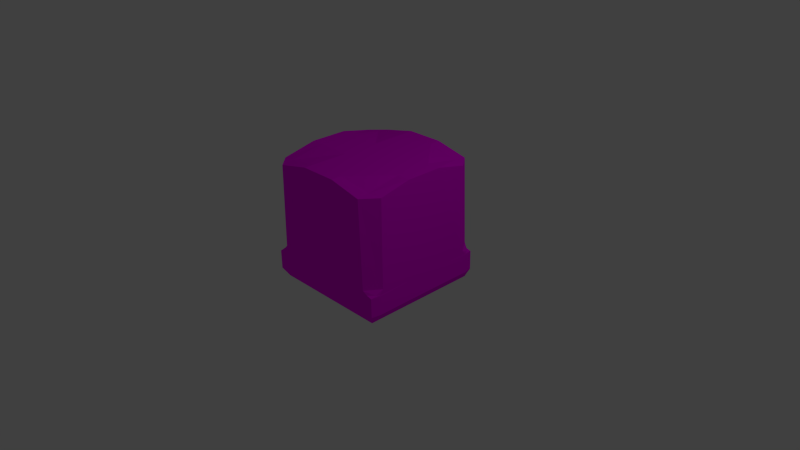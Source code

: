 # Source: Tile_Ground_Normal_wall_X.blend  (saved by Blender 2.76.0; exported with 4.5.12 LTS)
import bpy
from mathutils import Matrix  # noqa: F401  (used for matrix-valued properties, if any)

bpy.ops.wm.read_factory_settings(use_empty=True)
scene = bpy.context.scene
scene.name = 'Scene'

# ---- collections
col_collection_1 = bpy.data.collections.new('Collection 1'); scene.collection.children.link(col_collection_1)

# ---- images (referenced by path relative to the original .blend; pixels are not part of the script)
import os
ASSET_DIR = os.environ.get("B2B_ASSET_DIR", "")  # directory of the original .blend (textures are referenced by path, not embedded)
HERE = os.path.dirname(os.path.abspath(__file__))  # packed textures are extracted next to this script under _unpacked/

def load_image(name, relpath, width, height, colorspace="sRGB"):
    """Load a texture the original file referenced (path relative to the .blend, or extracted next to this script)."""
    p = next((c for c in (os.path.join(HERE, relpath), os.path.join(ASSET_DIR, relpath)) if relpath and os.path.exists(c)), "")
    if p:
        img = bpy.data.images.load(p, check_existing=True)
        img.name = name
    else:  # same state as the original file: an image datablock whose file is absent (Cycles renders it pink)
        img = bpy.data.images.new(name, width, height)
        img.source = "FILE"
        img.filepath = "//" + (relpath or name)
    img.colorspace_settings.name = colorspace
    return img
img_wall_texture_psd = load_image('Wall_Texture.psd', 'Materials/Wall_Texture.psd', 1024, 1024, 'sRGB')

# ---- materials (node trees are filled in below, after node groups)
mat_wall_texture = bpy.data.materials.new('Wall_Texture')
mat_wall_texture.alpha_threshold = 0.0
mat_wall_texture.roughness = 0.5

# ---- material node trees
mat_wall_texture.use_nodes = True; mat_wall_texture.node_tree.nodes.clear()
_N = mat_wall_texture.node_tree.nodes; _L = mat_wall_texture.node_tree.links
n0 = _N.new('ShaderNodeOutputMaterial'); n0.name = 'Material Output'; n0.location = (300, 300)
n1 = _N.new('ShaderNodeBsdfDiffuse'); n1.name = 'Diffuse BSDF'; n1.location = (10, 300)
n2 = _N.new('ShaderNodeTexImage'); n2.name = 'Image Texture'; n2.location = (-180, 300)
n2.width = 140
n2.image = img_wall_texture_psd
_L.new(n1.outputs[0], n0.inputs[0])
_L.new(n2.outputs[0], n1.inputs[0])
n0.is_active_output = True

# ---- world
world_world = bpy.data.worlds.new('World'); scene.world = world_world
world_world.color = (0.05088, 0.05088, 0.05088)
world_world.use_sun_shadow = False
world_world.sun_shadow_jitter_overblur = 0.0
world_world.cycles.sampling_method = 'MANUAL'
world_world.cycles.sample_map_resolution = 256

# ---- cameras
cam_camera = bpy.data.cameras.new('Camera')
cam_camera.clip_end = 100.0
cam_camera.lens = 35.0
cam_camera.sensor_width = 32.0
cam_camera.sensor_height = 18.0
cam_camera.ortho_scale = 7.314
cam_camera.dof.focus_distance = 0.0

# ---- lights
light_lamp = bpy.data.lights.new('Lamp', 'POINT')
light_lamp.transmission_factor = 0.0
light_lamp.cutoff_distance = 30.0
light_lamp.energy = 100.0
light_lamp.shadow_buffer_clip_start = 1.001
light_lamp.shadow_soft_size = 0.1
light_lamp.shadow_maximum_resolution = 0.006
light_lamp.use_absolute_resolution = True
light_lamp.cycles.use_multiple_importance_sampling = False

# ---- meshes
me_cube_010 = bpy.data.meshes.new('Cube.010')
me_cube_010.from_pydata([(0.9481, -0.5125, 0.9493), (0.824, 1.387, 1.028), (1.007, -0.3774, 1.005), (0.2701, -0.5125, 0.9493), (0.2936, 1.503, 1.028), (0.2936, -0.3774, 1.028), (1.007, -0.0729, 1.005), (0.2936, -0.07984, 1.028), (0.9259, -0.05113, 1.005), (0.2936, -0.05494, 1.028), (0.8648, 0.01381, 1.028), (0.2936, 0.01068, 1.028), (-0.9482, -0.5125, 0.9491), (-0.824, 1.387, 1.028), (-1.546e-10, -0.5125, 0.9493), (-1.546e-10, 1.503, 1.028), (-1.031, -0.3774, 1.028), (-1.546e-10, -0.3774, 1.028), (-0.2701, -0.5125, 0.9493), (-0.2936, 1.503, 1.028), (-0.2936, -0.3774, 1.028), (-1.031, -0.07984, 1.028), (-1.546e-10, -0.07984, 1.028), (-0.2936, -0.07984, 1.028), (-0.9493, -0.05807, 1.028), (-1.546e-10, -0.05494, 1.028), (-0.2936, -0.05494, 1.028), (-0.8648, 0.01381, 1.028), (-1.546e-10, 0.01068, 1.028), (-0.2936, 0.01068, 1.028), (-0.005505, 1.502, 3.042e-08), (0.2936, 1.502, 3.042e-08), (-0.9481, -0.5125, 0.0), (-0.2936, 1.502, 3.042e-08), (-1.027, 1.387, 0.8222), (-0.9482, -0.5125, 0.2921), (-1.027, 1.503, 0.2918), (-1.027, -0.3774, 0.2918), (-1.027, -0.07984, 0.2918), (-1.027, -0.05807, 0.9475), (-1.027, -0.05494, 0.2918), (-1.027, 0.01381, 0.8239), (-1.027, 0.01068, 0.2918), (-1.027, 1.503, 3.042e-08), (-1.027, -0.3774, 0.0), (-1.027, -0.07984, 0.0), (-1.027, -0.05494, 0.0), (-1.027, 0.01068, 0.0), (0.9481, -0.5125, 0.7966), (-1.546e-10, 1.502, 0.8625), (0.2936, 1.502, 0.8625), (-0.9482, -0.5125, 0.8623), (-0.2936, 1.502, 0.8625), (-1.546e-10, -0.5125, 0.7966), (0.2701, -0.5125, 0.7966), (-0.2701, -0.5125, 0.7966), (-1.027, -0.05763, 0.863), (-1.03, -0.3774, 0.8628), (-1.03, -0.07984, 0.863), (0.2936, 1.502, 0.2917), (-0.2936, 1.502, 0.2922), (-0.0006591, 1.502, 0.2922), (0.9481, -0.5125, 0.2934), (-0.2701, -0.5125, 0.2925), (0.2701, -0.5125, 0.2929), (-1.546e-10, -0.5125, 0.2927), (-0.9482, -0.5125, 0.2921), (1.017, 1.387, 0.7866), (1.03, 1.504, 0.2918), (1.03, 1.504, 3.042e-08), (1.03, -0.3774, 0.2918), (1.03, -0.07984, 0.2918), (1.007, -0.05113, 0.9241), (1.03, -0.05494, 0.2918), (1.03, 0.01381, 0.8019), (1.03, 0.01068, 0.2918), (1.03, -0.3774, 0.0), (1.03, -0.07984, 0.0), (1.03, -0.05494, 0.0), (1.03, 0.01068, 0.0), (1.03, -0.05763, 0.863), (1.033, -0.3774, 0.8628), (1.033, -0.07984, 0.863), (0.8049, 1.502, 3.042e-08), (0.8204, 1.409, 0.8337), (0.8104, 1.502, 0.2918), (-0.8371, 1.502, 0.2919), (-0.8423, 1.502, 3.042e-08), (-0.8275, 1.408, 0.8332), (0.8443, -0.05767, 1.008), (0.8431, -0.07984, 1.01), (0.9481, -0.5125, -0.9493), (0.824, 1.387, -1.028), (1.007, -0.3774, -1.005), (0.2701, -0.5125, -0.9493), (0.2936, 1.503, -1.028), (0.2936, -0.3774, -1.028), (1.007, -0.0729, -1.005), (0.2936, -0.07984, -1.028), (0.9259, -0.05113, -1.005), (0.2936, -0.05494, -1.028), (0.8648, 0.01381, -1.028), (0.2936, 0.01068, -1.028), (-0.9482, -0.5125, -0.9491), (-0.824, 1.387, -1.028), (-1.546e-10, -0.5125, -0.9493), (-1.546e-10, 1.503, -1.028), (-1.031, -0.3774, -1.028), (-1.546e-10, -0.3774, -1.028), (-0.2701, -0.5125, -0.9493), (-0.2936, 1.503, -1.028), (-0.2936, -0.3774, -1.028), (-1.031, -0.07984, -1.028), (-1.546e-10, -0.07984, -1.028), (-0.2936, -0.07984, -1.028), (-0.9493, -0.05807, -1.028), (-1.546e-10, -0.05494, -1.028), (-0.2936, -0.05494, -1.028), (-0.8648, 0.01381, -1.028), (-1.546e-10, 0.01068, -1.028), (-0.2936, 0.01068, -1.028), (0.9481, -0.5125, 0.0), (-1.546e-10, -0.5125, 0.0), (0.2701, -0.5125, 0.0), (-0.2701, -0.5125, 0.0), (-1.027, 1.387, -0.8222), (-0.9482, -0.5125, -0.2921), (-1.027, 1.503, -0.2918), (-1.027, -0.3774, -0.2918), (-1.027, -0.07984, -0.2918), (-1.027, -0.05807, -0.9475), (-1.027, -0.05494, -0.2918), (-1.027, 0.01381, -0.8239), (-1.027, 0.01068, -0.2918), (0.9481, -0.5125, -0.7966), (-1.546e-10, 1.502, -0.8625), (0.2936, 1.502, -0.8625), (-0.9482, -0.5125, -0.8623), (-0.2936, 1.502, -0.8625), (-1.546e-10, -0.5125, -0.7966), (0.2701, -0.5125, -0.7966), (-0.2701, -0.5125, -0.7966), (-1.027, -0.05763, -0.863), (-1.03, -0.3774, -0.8628), (-1.03, -0.07984, -0.863), (0.2936, 1.502, -0.2917), (-0.2936, 1.502, -0.2922), (-0.007168, 1.502, -0.2922), (0.9481, -0.5125, -0.2934), (-0.2701, -0.5125, -0.2925), (0.2701, -0.5125, -0.2929), (-1.546e-10, -0.5125, -0.2927), (-0.9482, -0.5125, -0.2921), (1.017, 1.387, -0.7866), (1.03, 1.504, -0.2918), (1.03, -0.3774, -0.2918), (1.03, -0.07984, -0.2918), (1.007, -0.05113, -0.9241), (1.03, -0.05494, -0.2918), (1.03, 0.01381, -0.8019), (1.03, 0.01068, -0.2918), (1.03, -0.05763, -0.863), (1.033, -0.3774, -0.8628), (1.033, -0.07984, -0.863), (0.8204, 1.409, -0.8337), (0.8104, 1.502, -0.2918), (-0.8371, 1.502, -0.2919), (-0.8275, 1.408, -0.8332), (0.8443, -0.05767, -1.008), (0.8431, -0.07984, -1.01)], [], [(0, 2, 5, 3), (48, 0, 3, 54), (10, 1, 4, 11), (2, 6, 90, 7, 5), (90, 89, 9, 7), (10, 11, 9, 89), (12, 18, 20, 16), (51, 55, 18, 12), (27, 29, 19, 13), (16, 20, 23, 21), (21, 23, 26, 24), (24, 26, 29, 27), (42, 36, 43, 47), (16, 21, 58, 57), (41, 34, 36, 42), (27, 41, 39, 24), (37, 38, 45, 44), (38, 40, 46, 45), (39, 41, 56), (40, 42, 47, 46), (32, 124, 63, 66), (50, 49, 15, 4), (121, 62, 64, 123), (21, 39, 56, 58), (35, 37, 44, 32), (41, 42, 40, 56), (13, 34, 41, 27), (58, 56, 40, 38), (57, 58, 38, 37), (12, 16, 57, 51), (51, 57, 37, 35), (24, 39, 21), (59, 61, 49, 50), (52, 88, 13, 19), (66, 63, 55, 51), (62, 48, 54, 64), (66, 51, 35, 32), (68, 85, 84, 67), (2, 81, 82, 6), (83, 85, 68, 69), (70, 76, 77, 71), (71, 77, 78, 73), (72, 80, 74), (73, 78, 79, 75), (74, 75, 68, 67), (74, 80, 73, 75), (82, 71, 73, 80), (81, 70, 71, 82), (62, 121, 76, 70), (48, 62, 70, 81), (6, 82, 80, 72), (75, 79, 69, 68), (0, 48, 81, 2), (1, 67, 84), (74, 67, 1, 10), (10, 8, 72, 74), (8, 6, 72), (4, 1, 84, 50), (31, 30, 61, 59), (43, 36, 86, 87), (88, 34, 13), (8, 10, 89), (6, 8, 89, 90), (91, 94, 96, 93), (134, 140, 94, 91), (101, 102, 95, 92), (93, 96, 98, 169, 97), (169, 98, 100, 168), (101, 168, 100, 102), (103, 107, 111, 109), (137, 103, 109, 141), (118, 104, 110, 120), (107, 112, 114, 111), (112, 115, 117, 114), (115, 118, 120, 117), (133, 47, 43, 127), (107, 143, 144, 112), (132, 133, 127, 125), (118, 115, 130, 132), (128, 44, 45, 129), (129, 45, 46, 131), (130, 142, 132), (131, 46, 47, 133), (121, 123, 150, 148), (112, 144, 142, 130), (126, 32, 44, 128), (132, 142, 131, 133), (104, 118, 132, 125), (144, 129, 131, 142), (143, 128, 129, 144), (103, 137, 143, 107), (137, 126, 128, 143), (115, 112, 130), (31, 145, 147, 30), (87, 33, 146, 166), (138, 110, 104, 167), (146, 138, 167, 166), (152, 137, 141, 149), (148, 150, 140, 134), (83, 69, 154, 165), (154, 153, 164, 165), (93, 97, 163, 162), (158, 160, 79, 78), (155, 156, 77, 76), (156, 158, 78, 77), (157, 159, 161), (148, 155, 76, 121), (159, 153, 154, 160), (159, 160, 158, 161), (163, 161, 158, 156), (162, 163, 156, 155), (134, 162, 155, 148), (97, 157, 161, 163), (91, 93, 162, 134), (92, 164, 153), (159, 101, 92, 153), (101, 159, 157, 99), (99, 157, 97), (160, 154, 69, 79), (95, 136, 164, 92), (165, 164, 136, 145), (166, 167, 125, 127), (43, 87, 166, 127), (167, 104, 125), (99, 168, 101), (97, 169, 168, 99), (32, 152, 149, 124), (31, 83, 165, 145), (152, 32, 126, 137), (149, 141, 139, 151), (136, 95, 106, 135), (124, 149, 151, 122), (117, 120, 119, 116), (114, 117, 116, 113), (111, 114, 113, 108), (109, 111, 108, 105), (141, 109, 105, 139), (138, 135, 106, 110), (120, 110, 106, 119), (63, 65, 53, 55), (23, 22, 25, 26), (20, 17, 22, 23), (18, 14, 17, 20), (55, 53, 14, 18), (100, 116, 119, 102), (150, 151, 139, 140), (33, 30, 147, 146), (140, 139, 105, 94), (124, 122, 65, 63), (96, 108, 113, 98), (94, 105, 108, 96), (123, 122, 151, 150), (98, 113, 116, 100), (64, 54, 53, 65), (33, 60, 61, 30), (3, 5, 17, 14), (123, 64, 65, 122), (29, 28, 15, 19), (7, 9, 25, 22), (5, 7, 22, 17), (54, 3, 14, 53), (60, 52, 49, 61), (31, 59, 85, 83), (85, 59, 50, 84), (52, 19, 15, 49), (102, 119, 106, 95), (26, 25, 28, 29), (145, 136, 135, 147), (9, 11, 28, 25), (11, 4, 15, 28), (146, 147, 135, 138), (86, 36, 34, 88), (60, 86, 88, 52), (87, 86, 60, 33)])
_uv = me_cube_010.uv_layers.new(name='UVMap')
_uv.uv.foreach_set('vector', [0.5505, 0.3258, 0.5399, 0.3326, 0.5399, 0.2716, 0.5505, 0.2696, 0.8166, 0.5415, 0.848, 0.5415, 0.848, 0.6972, 0.8166, 0.6972, 0.5111, 0.3189, 0.4376, 0.3155, 0.429, 0.2716, 0.5113, 0.2716, 0.5399, 0.3326, 0.518, 0.3326, 0.518, 0.3186, 0.518, 0.2716, 0.5399, 0.2716, 0.518, 0.3186, 0.5163, 0.3189, 0.5161, 0.2716, 0.518, 0.2716, 0.5111, 0.3189, 0.5113, 0.2716, 0.5161, 0.2716, 0.5163, 0.3189, 0.5505, 0.1688, 0.5505, 0.2249, 0.5399, 0.223, 0.5399, 0.1619, 0.8302, 0.977, 0.8166, 0.8213, 0.848, 0.8212, 0.848, 0.977, 0.5111, 0.1757, 0.5113, 0.223, 0.429, 0.223, 0.4376, 0.179, 0.5399, 0.1619, 0.5399, 0.223, 0.518, 0.223, 0.518, 0.1619, 0.518, 0.1619, 0.518, 0.223, 0.5161, 0.223, 0.5164, 0.1687, 0.5164, 0.1687, 0.5161, 0.223, 0.5113, 0.223, 0.5111, 0.1757, 0.474, 0.2337, 0.474, 0.3829, 0.4387, 0.3829, 0.4387, 0.2337, 0.5627, 0.1818, 0.5627, 0.2216, 0.5428, 0.2216, 0.5428, 0.1818, 0.5428, 0.2341, 0.5379, 0.3674, 0.474, 0.3829, 0.474, 0.2337, 0.3645, 0.1819, 0.3645, 0.03211, 0.398, 0.07397, 0.3986, 0.1464, 0.474, 0.1818, 0.474, 0.2216, 0.4387, 0.2216, 0.4387, 0.1818, 0.474, 0.2216, 0.474, 0.2249, 0.4387, 0.2249, 0.4387, 0.2216, 0.5529, 0.2245, 0.5428, 0.2341, 0.5428, 0.2245, 0.474, 0.2249, 0.474, 0.2337, 0.4387, 0.2337, 0.4387, 0.2249, 0.6523, 0.977, 0.6526, 0.8213, 0.713, 0.8213, 0.7129, 0.977, 0.5529, 0.05172, 0.5285, 0.05172, 0.5285, 0.0271, 0.5528, 0.0271, 0.6525, 0.5416, 0.7131, 0.5415, 0.713, 0.6972, 0.6526, 0.6973, 0.5627, 0.2216, 0.5529, 0.2245, 0.5428, 0.2245, 0.5428, 0.2216, 0.4741, 0.1627, 0.474, 0.1818, 0.4387, 0.1818, 0.4386, 0.1627, 0.5428, 0.2341, 0.474, 0.2337, 0.474, 0.2249, 0.5428, 0.2245, 0.6175, 0.2367, 0.623, 0.2882, 0.3456, 0.278, 0.3411, 0.2367, 0.5428, 0.2216, 0.5428, 0.2245, 0.474, 0.2249, 0.474, 0.2216, 0.5428, 0.1818, 0.5428, 0.2216, 0.474, 0.2216, 0.474, 0.1818, 0.5531, 0.1627, 0.5627, 0.1818, 0.5428, 0.1818, 0.5427, 0.1627, 0.5427, 0.1627, 0.5428, 0.1818, 0.474, 0.1818, 0.4741, 0.1627, 0.3986, 0.1464, 0.398, 0.07397, 0.4321, 0.1104, 0.5503, 0.1308, 0.5263, 0.125, 0.5261, 0.05073, 0.5501, 0.05073, 0.5607, 0.09481, 0.3982, 0.07995, 0.3399, 0.01589, 0.5645, 0.01688, 0.7129, 0.977, 0.713, 0.8213, 0.8166, 0.8213, 0.8302, 0.977, 0.7131, 0.5415, 0.8166, 0.5415, 0.8166, 0.6972, 0.713, 0.6972, 0.7129, 0.977, 0.8302, 0.977, 0.7129, 0.977, 0.6523, 0.977, 0.557, 0.1964, 0.5137, 0.1848, 0.5794, 0.1469, 0.6254, 0.1582, 0.5627, 0.1818, 0.5428, 0.1818, 0.5428, 0.2216, 0.5627, 0.2216, 0.5036, 0.3258, 0.5331, 0.2834, 0.5643, 0.2738, 0.5224, 0.3252, 0.474, 0.1818, 0.4387, 0.1818, 0.4387, 0.2216, 0.474, 0.2216, 0.474, 0.2216, 0.4387, 0.2216, 0.4387, 0.2249, 0.474, 0.2249, 0.5529, 0.2245, 0.5428, 0.2245, 0.5428, 0.2341, 0.474, 0.2249, 0.4387, 0.2249, 0.4387, 0.2337, 0.474, 0.2337, 0.5428, 0.2341, 0.474, 0.2337, 0.474, 0.3829, 0.5379, 0.3674, 0.5428, 0.2341, 0.5428, 0.2245, 0.474, 0.2249, 0.474, 0.2337, 0.5428, 0.2216, 0.474, 0.2216, 0.474, 0.2249, 0.5428, 0.2245, 0.5428, 0.1818, 0.474, 0.1818, 0.474, 0.2216, 0.5428, 0.2216, 0.4741, 0.1627, 0.4386, 0.1627, 0.4387, 0.1818, 0.474, 0.1818, 0.5427, 0.1627, 0.4741, 0.1627, 0.474, 0.1818, 0.5428, 0.1818, 0.5627, 0.2216, 0.5428, 0.2216, 0.5428, 0.2245, 0.5529, 0.2245, 0.474, 0.2337, 0.4387, 0.2337, 0.4387, 0.3829, 0.474, 0.3829, 0.5531, 0.1627, 0.5427, 0.1627, 0.5428, 0.1818, 0.5627, 0.1818, 0.3476, 0.2256, 0.3591, 0.1465, 0.4041, 0.1385, 0.3502, 0.2323, 0.6316, 0.2252, 0.626, 0.1646, 0.3413, 0.1584, 0.3478, 0.1924, 0.4285, 0.1911, 0.4372, 0.1158, 0.3561, 0.1266, 0.518, 0.3326, 0.5627, 0.2216, 0.5164, 0.3259, 0.5125, 0.2147, 0.3476, 0.2256, 0.4041, 0.1385, 0.5172, 0.1184, 0.5529, 0.242, 0.5295, 0.242, 0.5294, 0.2072, 0.5528, 0.204, 0.448, 0.1386, 0.5417, 0.1174, 0.5391, 0.1516, 0.4487, 0.1644, 0.3982, 0.07995, 0.3375, 0.07439, 0.3399, 0.01589, 0.5164, 0.3259, 0.5111, 0.3189, 0.5163, 0.3189, 0.518, 0.3326, 0.5164, 0.3259, 0.5163, 0.3189, 0.518, 0.3186, 0.5505, 0.3258, 0.5505, 0.2696, 0.5399, 0.2716, 0.5399, 0.3326, 0.8166, 0.5415, 0.8166, 0.6972, 0.848, 0.6972, 0.848, 0.5415, 0.5111, 0.3189, 0.5113, 0.2716, 0.429, 0.2716, 0.4376, 0.3155, 0.5399, 0.3326, 0.5399, 0.2716, 0.518, 0.2716, 0.518, 0.3186, 0.518, 0.3326, 0.518, 0.3186, 0.518, 0.2716, 0.5161, 0.2716, 0.5163, 0.3189, 0.5111, 0.3189, 0.5163, 0.3189, 0.5161, 0.2716, 0.5113, 0.2716, 0.5505, 0.1688, 0.5399, 0.1619, 0.5399, 0.223, 0.5505, 0.2249, 0.8302, 0.977, 0.848, 0.977, 0.848, 0.8212, 0.8166, 0.8213, 0.5111, 0.1757, 0.4376, 0.179, 0.429, 0.223, 0.5113, 0.223, 0.5399, 0.1619, 0.518, 0.1619, 0.518, 0.223, 0.5399, 0.223, 0.518, 0.1619, 0.5164, 0.1687, 0.5161, 0.223, 0.518, 0.223, 0.5164, 0.1687, 0.5111, 0.1757, 0.5113, 0.223, 0.5161, 0.223, 0.474, 0.2337, 0.4387, 0.2337, 0.4387, 0.3829, 0.474, 0.3829, 0.5627, 0.1818, 0.5428, 0.1818, 0.5428, 0.2216, 0.5627, 0.2216, 0.5428, 0.2341, 0.474, 0.2337, 0.474, 0.3829, 0.5379, 0.3674, 0.3645, 0.1819, 0.3986, 0.1464, 0.398, 0.07397, 0.3645, 0.03211, 0.474, 0.1818, 0.4387, 0.1818, 0.4387, 0.2216, 0.474, 0.2216, 0.474, 0.2216, 0.4387, 0.2216, 0.4387, 0.2249, 0.474, 0.2249, 0.5529, 0.2245, 0.5428, 0.2245, 0.5428, 0.2341, 0.474, 0.2249, 0.4387, 0.2249, 0.4387, 0.2337, 0.474, 0.2337, 0.6525, 0.5416, 0.6526, 0.6973, 0.713, 0.6972, 0.7131, 0.5415, 0.5627, 0.2216, 0.5428, 0.2216, 0.5428, 0.2245, 0.5529, 0.2245, 0.4741, 0.1627, 0.4386, 0.1627, 0.4387, 0.1818, 0.474, 0.1818, 0.5428, 0.2341, 0.5428, 0.2245, 0.474, 0.2249, 0.474, 0.2337, 0.6175, 0.2367, 0.3411, 0.2367, 0.3456, 0.278, 0.623, 0.2882, 0.5428, 0.2216, 0.474, 0.2216, 0.474, 0.2249, 0.5428, 0.2245, 0.5428, 0.1818, 0.474, 0.1818, 0.474, 0.2216, 0.5428, 0.2216, 0.5531, 0.1627, 0.5427, 0.1627, 0.5428, 0.1818, 0.5627, 0.1818, 0.5427, 0.1627, 0.4741, 0.1627, 0.474, 0.1818, 0.5428, 0.1818, 0.3986, 0.1464, 0.4321, 0.1104, 0.398, 0.07397, 0.5529, 0.242, 0.5528, 0.1999, 0.5294, 0.1999, 0.5295, 0.242, 0.4487, 0.1644, 0.4508, 0.2412, 0.5315, 0.2495, 0.5391, 0.1516, 0.5607, 0.09481, 0.5645, 0.01688, 0.3399, 0.01589, 0.3982, 0.07995, 0.4781, 0.112, 0.4425, 0.06279, 0.3812, 0.1118, 0.4462, 0.1826, 0.7129, 0.977, 0.8302, 0.977, 0.8166, 0.8213, 0.713, 0.8213, 0.7131, 0.5415, 0.713, 0.6972, 0.8166, 0.6972, 0.8166, 0.5415, 0.5036, 0.3258, 0.5224, 0.3252, 0.5643, 0.2738, 0.5331, 0.2834, 0.557, 0.1964, 0.6254, 0.1582, 0.5794, 0.1469, 0.5137, 0.1848, 0.5627, 0.1818, 0.5627, 0.2216, 0.5428, 0.2216, 0.5428, 0.1818, 0.474, 0.2249, 0.474, 0.2337, 0.4387, 0.2337, 0.4387, 0.2249, 0.474, 0.1818, 0.474, 0.2216, 0.4387, 0.2216, 0.4387, 0.1818, 0.474, 0.2216, 0.474, 0.2249, 0.4387, 0.2249, 0.4387, 0.2216, 0.5529, 0.2245, 0.5428, 0.2341, 0.5428, 0.2245, 0.4741, 0.1627, 0.474, 0.1818, 0.4387, 0.1818, 0.4386, 0.1627, 0.5428, 0.2341, 0.5379, 0.3674, 0.474, 0.3829, 0.474, 0.2337, 0.5428, 0.2341, 0.474, 0.2337, 0.474, 0.2249, 0.5428, 0.2245, 0.5428, 0.2216, 0.5428, 0.2245, 0.474, 0.2249, 0.474, 0.2216, 0.5428, 0.1818, 0.5428, 0.2216, 0.474, 0.2216, 0.474, 0.1818, 0.5427, 0.1627, 0.5428, 0.1818, 0.474, 0.1818, 0.4741, 0.1627, 0.5627, 0.2216, 0.5529, 0.2245, 0.5428, 0.2245, 0.5428, 0.2216, 0.5531, 0.1627, 0.5627, 0.1818, 0.5428, 0.1818, 0.5427, 0.1627, 0.3476, 0.2256, 0.4041, 0.1385, 0.3591, 0.1465, 0.3502, 0.2323, 0.3413, 0.1584, 0.626, 0.1646, 0.6316, 0.2252, 0.3478, 0.1924, 0.3561, 0.1266, 0.4372, 0.1158, 0.4285, 0.1911, 0.518, 0.3326, 0.5164, 0.3259, 0.5627, 0.2216, 0.474, 0.2337, 0.474, 0.3829, 0.4387, 0.3829, 0.4387, 0.2337, 0.5125, 0.2147, 0.5172, 0.1184, 0.4041, 0.1385, 0.3476, 0.2256, 0.5137, 0.1848, 0.5794, 0.1469, 0.4638, 0.1184, 0.4118, 0.1576, 0.4462, 0.1826, 0.3812, 0.1118, 0.3583, 0.1301, 0.435, 0.2073, 0.448, 0.1386, 0.4487, 0.1644, 0.5391, 0.1516, 0.5417, 0.1174, 0.3982, 0.07995, 0.3399, 0.01589, 0.3375, 0.07439, 0.5164, 0.3259, 0.5163, 0.3189, 0.5111, 0.3189, 0.518, 0.3326, 0.518, 0.3186, 0.5163, 0.3189, 0.5164, 0.3259, 0.6523, 0.977, 0.7129, 0.977, 0.713, 0.8213, 0.6526, 0.8213, 0.4609, 0.3272, 0.5036, 0.3258, 0.5331, 0.2834, 0.4596, 0.3061, 0.7129, 0.977, 0.6523, 0.977, 0.7129, 0.977, 0.8302, 0.977, 0.713, 0.8213, 0.8166, 0.8213, 0.8166, 0.7902, 0.713, 0.7903, 0.5529, 0.05172, 0.5528, 0.0271, 0.5285, 0.0271, 0.5285, 0.05172, 0.6526, 0.8213, 0.713, 0.8213, 0.713, 0.7903, 0.6526, 0.7903, 0.5161, 0.223, 0.5113, 0.223, 0.5113, 0.2351, 0.5161, 0.2351, 0.518, 0.223, 0.5161, 0.223, 0.5161, 0.2351, 0.518, 0.2351, 0.5399, 0.223, 0.518, 0.223, 0.518, 0.2351, 0.5399, 0.2351, 0.5505, 0.2249, 0.5399, 0.223, 0.5399, 0.2351, 0.5505, 0.2361, 0.8166, 0.8213, 0.848, 0.8212, 0.848, 0.7902, 0.8166, 0.7902, 0.4555, 0.05172, 0.4799, 0.05172, 0.4798, 0.0271, 0.4555, 0.0271, 0.5113, 0.223, 0.429, 0.223, 0.429, 0.2351, 0.5113, 0.2351, 0.713, 0.8213, 0.713, 0.7903, 0.8166, 0.7902, 0.8166, 0.8213, 0.518, 0.223, 0.518, 0.2351, 0.5161, 0.2351, 0.5161, 0.223, 0.5399, 0.223, 0.5399, 0.2351, 0.518, 0.2351, 0.518, 0.223, 0.5505, 0.2249, 0.5505, 0.2361, 0.5399, 0.2351, 0.5399, 0.223, 0.8166, 0.8213, 0.8166, 0.7902, 0.848, 0.7902, 0.848, 0.8212, 0.5161, 0.2716, 0.5161, 0.2594, 0.5113, 0.2594, 0.5113, 0.2716, 0.713, 0.6972, 0.713, 0.7283, 0.8166, 0.7282, 0.8166, 0.6972, 0.4593, 0.242, 0.4827, 0.242, 0.4826, 0.1998, 0.4592, 0.1998, 0.8166, 0.6972, 0.8166, 0.7282, 0.848, 0.7282, 0.848, 0.6972, 0.6526, 0.8213, 0.6526, 0.7903, 0.713, 0.7903, 0.713, 0.8213, 0.5399, 0.2716, 0.5399, 0.2594, 0.518, 0.2594, 0.518, 0.2716, 0.5505, 0.2696, 0.5505, 0.2585, 0.5399, 0.2594, 0.5399, 0.2716, 0.6526, 0.6973, 0.6526, 0.7283, 0.713, 0.7283, 0.713, 0.6972, 0.518, 0.2716, 0.518, 0.2594, 0.5161, 0.2594, 0.5161, 0.2716, 0.713, 0.6972, 0.8166, 0.6972, 0.8166, 0.7282, 0.713, 0.7283, 0.4593, 0.242, 0.4592, 0.1998, 0.4826, 0.1998, 0.4827, 0.242, 0.5505, 0.2696, 0.5399, 0.2716, 0.5399, 0.2594, 0.5505, 0.2585, 0.6526, 0.6973, 0.713, 0.6972, 0.713, 0.7283, 0.6526, 0.7283, 0.5113, 0.223, 0.5113, 0.2351, 0.429, 0.2351, 0.429, 0.223, 0.518, 0.2716, 0.5161, 0.2716, 0.5161, 0.2594, 0.518, 0.2594, 0.5399, 0.2716, 0.518, 0.2716, 0.518, 0.2594, 0.5399, 0.2594, 0.8166, 0.6972, 0.848, 0.6972, 0.848, 0.7282, 0.8166, 0.7282, 0.4542, 0.1344, 0.4541, 0.05073, 0.4781, 0.05073, 0.4782, 0.1344, 0.4609, 0.3272, 0.4596, 0.3061, 0.5331, 0.2834, 0.5036, 0.3258, 0.5137, 0.1848, 0.4141, 0.1559, 0.4638, 0.1184, 0.5794, 0.1469, 0.4555, 0.05172, 0.4555, 0.0271, 0.4798, 0.0271, 0.4799, 0.05172, 0.5113, 0.2716, 0.5113, 0.2594, 0.429, 0.2594, 0.429, 0.2716, 0.5161, 0.223, 0.5161, 0.2351, 0.5113, 0.2351, 0.5113, 0.223, 0.5503, 0.1345, 0.5501, 0.05073, 0.5261, 0.05073, 0.5263, 0.1344, 0.5161, 0.2716, 0.5113, 0.2716, 0.5113, 0.2594, 0.5161, 0.2594, 0.5113, 0.2716, 0.429, 0.2716, 0.429, 0.2594, 0.5113, 0.2594, 0.4542, 0.1344, 0.4782, 0.1344, 0.4781, 0.05073, 0.4541, 0.05073, 0.4462, 0.1826, 0.435, 0.2073, 0.3583, 0.1301, 0.3812, 0.1118, 0.4781, 0.112, 0.3897, 0.121, 0.3812, 0.1118, 0.4425, 0.06279, 0.4487, 0.1644, 0.5355, 0.1985, 0.5315, 0.2495, 0.4508, 0.2412])
me_cube_010.materials.append(mat_wall_texture)
me_cube_010.use_remesh_preserve_volume = False
me_cube_010.use_remesh_preserve_attributes = False
me_cube_010.use_mirror_vertex_groups = False
me_cube_010.update()

# ---- objects
ob_lamp = bpy.data.objects.new('Lamp', light_lamp)
ob_camera = bpy.data.objects.new('Camera', cam_camera)
ob_cube_001 = bpy.data.objects.new('Cube.001', me_cube_010)

# ---- transforms, parenting, visibility, modifiers, constraints
ob_lamp.location = (4.431, 1.021, 6.304)
ob_lamp.rotation_euler = (0.6503, 0.05522, 1.866)
ob_lamp.scale = (1.083, 1.083, 1.083)
ob_lamp.lock_rotations_4d = False
ob_lamp.empty_display_type = 'ARROWS'
ob_lamp.color = (0.0, 0.0, 0.0, 0.0)
ob_lamp.lineart.crease_threshold = 0.0
ob_camera.location = (8.119, -7.117, 5.697)
ob_camera.rotation_euler = (1.109, 0.01082, 0.8149)
ob_camera.scale = (1.083, 1.083, 1.083)
ob_camera.lock_rotations_4d = False
ob_camera.empty_display_type = 'ARROWS'
ob_camera.color = (0.0, 0.0, 0.0, 0.0)
ob_camera.display_type = 'WIRE'
ob_camera.lineart.crease_threshold = 0.0
ob_cube_001.location = (0.0, 0.0, 0.0)
ob_cube_001.rotation_euler = (1.571, -0.0, 0.0)
ob_cube_001.scale = (0.9217, 0.9217, 0.9217)
ob_cube_001.lock_rotations_4d = False
ob_cube_001.empty_display_type = 'ARROWS'
ob_cube_001.lineart.crease_threshold = 0.0

# ---- collection membership
col_collection_1.objects.link(ob_lamp)
col_collection_1.objects.link(ob_camera)
col_collection_1.objects.link(ob_cube_001)

# ---- scene / render settings (as saved in the file)
scene.camera = ob_camera
scene.frame_start = 0; scene.frame_end = 250; scene.frame_set(0)
scene.render.engine = 'CYCLES'
scene.render.resolution_percentage = 50
scene.render.dither_intensity = 0.0
scene.cycles.use_denoising = False
scene.cycles.samples = 10
scene.cycles.sampling_pattern = 'TABULATED_SOBOL'
scene.cycles.light_sampling_threshold = 0.0
scene.cycles.use_adaptive_sampling = False
scene.cycles.use_light_tree = False
scene.cycles.blur_glossy = 0.0
scene.cycles.pixel_filter_type = 'GAUSSIAN'
scene.cycles.sample_clamp_indirect = 0.0
scene.view_settings.view_transform = 'Standard'
bpy.context.view_layer.update()
